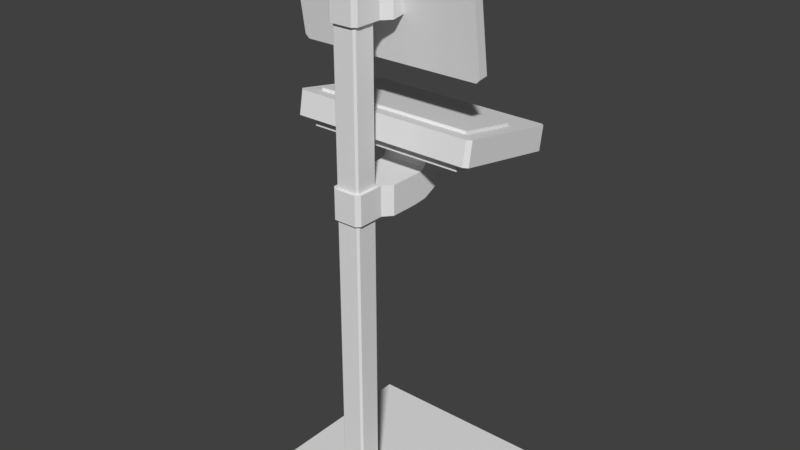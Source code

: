 # Source: Computer_terminal.blend  (saved by Blender 2.77.0; exported with 4.5.12 LTS)
import bpy
from mathutils import Matrix  # noqa: F401  (used for matrix-valued properties, if any)

bpy.ops.wm.read_factory_settings(use_empty=True)
scene = bpy.context.scene
scene.name = 'Scene'

# ---- collections
col_collection_1 = bpy.data.collections.new('Collection 1'); scene.collection.children.link(col_collection_1)

# ---- world
world_world = bpy.data.worlds.new('World'); scene.world = world_world
world_world.color = (0.05088, 0.05088, 0.05088)
world_world.use_sun_shadow = False
world_world.sun_shadow_jitter_overblur = 0.0
world_world.cycles.sampling_method = 'MANUAL'

# ---- meshes
me_cube_005 = bpy.data.meshes.new('Cube.005')
me_cube_005.from_pydata([(-0.24, -0.06548, 1.454), (-0.24, -0.02454, 1.177), (0.24, -0.06548, 1.454), (0.24, -0.02454, 1.177)], [], [(0, 2, 3, 1)])
_uv = me_cube_005.uv_layers.new(name='UVMap')
_uv.uv.foreach_set('vector', [0.7733, 0.6733, 0.2267, 0.6733, 0.2267, 0.4547, 0.7733, 0.4547])
me_cube_005.use_remesh_preserve_volume = False
me_cube_005.use_remesh_preserve_attributes = False
me_cube_005.use_mirror_vertex_groups = False
me_cube_005.update()
me_cube_004 = bpy.data.meshes.new('Cube.004')
me_cube_004.from_pydata([(0.05961, -0.05783, 1.284), (0.05961, -0.06653, 1.343), (-0.05961, -0.05783, 1.284), (-0.05961, -0.06653, 1.343), (0.24, -0.01995, 1.178), (0.24, -0.0609, 1.455), (-0.24, -0.01995, 1.178), (-0.24, -0.0609, 1.455), (-0.24, -0.06781, 1.454), (-0.24, -0.02687, 1.177), (0.24, -0.06781, 1.454), (0.24, -0.02687, 1.177), (0.05961, -0.09195, 1.279), (0.05961, -0.09182, 1.339), (-0.05961, -0.09182, 1.339), (-0.05961, -0.09195, 1.279), (0.04019, -0.1144, 1.279), (0.04019, -0.1142, 1.339), (-0.04019, -0.1142, 1.339), (-0.04019, -0.1144, 1.279), (-0.25, -0.05795, 1.456), (-0.2402, -0.05938, 1.465), (-0.2431, -0.05837, 1.458), (-0.2402, -0.01551, 1.169), (-0.25, -0.01695, 1.178), (-0.2431, -0.01653, 1.175), (0.2402, -0.05938, 1.465), (0.25, -0.05795, 1.456), (0.2431, -0.05837, 1.458), (0.25, -0.01695, 1.178), (0.2402, -0.01551, 1.169), (0.2431, -0.01653, 1.175), (0.2402, -0.04024, 1.165), (0.25, -0.04168, 1.175), (0.2417, -0.04101, 1.17), (0.25, -0.08268, 1.452), (0.2402, -0.08412, 1.462), (0.2417, -0.08335, 1.457), (-0.2402, -0.08412, 1.462), (-0.25, -0.08268, 1.452), (-0.2417, -0.08335, 1.457), (-0.25, -0.04168, 1.175), (-0.2402, -0.04024, 1.165), (-0.2417, -0.04101, 1.17), (0.04019, -0.1825, 1.279), (0.03019, -0.1925, 1.279), (0.03019, -0.1924, 1.339), (0.04019, -0.1824, 1.339), (-0.04019, -0.1824, 1.339), (-0.03019, -0.1924, 1.339), (-0.03019, -0.1925, 1.279), (-0.04019, -0.1825, 1.279)], [], [(2, 0, 12, 15), (5, 7, 22, 21, 26, 28), (4, 6, 9, 11), (1, 0, 34, 33, 35, 37), (6, 4, 31, 30, 23, 25), (39, 20, 24, 41), (32, 42, 23, 30), (7, 6, 25, 24, 20, 22), (27, 35, 33, 29), (4, 5, 28, 27, 29, 31), (8, 10, 11, 9), (7, 5, 10, 8), (5, 4, 11, 10), (6, 7, 8, 9), (0, 2, 43, 42, 32, 34), (2, 3, 40, 39, 41, 43), (3, 1, 37, 36, 38, 40), (14, 15, 19, 18), (1, 3, 14, 13), (3, 2, 15, 14), (0, 1, 13, 12), (12, 13, 17, 16), (15, 12, 16, 19), (13, 14, 18, 17), (19, 16, 44, 45, 50, 51), (17, 18, 48, 49, 46, 47), (16, 17, 47, 44), (18, 19, 51, 48), (20, 21, 22), (23, 24, 25), (26, 27, 28), (29, 30, 31), (32, 33, 34), (35, 36, 37), (38, 39, 40), (41, 42, 43), (38, 21, 20, 39), (23, 42, 41, 24), (26, 36, 35, 27), (32, 30, 29, 33), (26, 21, 38, 36), (44, 47, 46, 45), (48, 51, 50, 49), (46, 49, 50, 45)])
me_cube_004.use_remesh_preserve_volume = False
me_cube_004.use_remesh_preserve_attributes = False
me_cube_004.use_mirror_vertex_groups = False
me_cube_004.update()
me_cube_003 = bpy.data.meshes.new('Cube.003')
me_cube_003.from_pydata([(0.212, -0.03297, 1.042), (-0.212, -0.03297, 1.042), (0.212, 0.1271, 1.012), (-0.212, 0.1271, 1.012), (-0.2086, -0.05706, 0.9833), (0.2086, -0.05706, 0.9833), (-0.2086, 0.1892, 0.938), (0.2086, 0.1892, 0.938), (-0.2086, -0.06094, 0.9623), (0.2086, -0.06094, 0.9623), (-0.2086, 0.1853, 0.9169), (0.2086, 0.1853, 0.9169), (-0.05955, 0.02423, 0.9466), (0.05955, 0.02423, 0.9466), (-0.05955, 0.1001, 0.9326), (0.05955, 0.1001, 0.9326), (-0.05955, 0.01994, 0.9124), (0.05955, 0.01994, 0.9124), (-0.05955, 0.08749, 0.8751), (0.05955, 0.08749, 0.8751), (-0.05955, 0.014, 0.9031), (0.05955, 0.014, 0.9031), (-0.05955, 0.06265, 0.8432), (0.05955, 0.06265, 0.8432), (-0.05955, 0.001566, 0.898), (0.05955, 0.001566, 0.898), (-0.05955, 0.02131, 0.8234), (0.05955, 0.02131, 0.8234), (-0.05955, -0.0152, 0.8972), (0.05955, -0.0152, 0.8972), (-0.05955, -0.01528, 0.8201), (0.05955, -0.01528, 0.8201), (-0.04019, -0.1143, 0.8974), (0.04019, -0.1143, 0.8974), (-0.04019, -0.1144, 0.8203), (0.04019, -0.1144, 0.8203), (0.05955, -0.09184, 0.8202), (-0.05955, -0.09184, 0.8202), (-0.05955, -0.09175, 0.8973), (0.05955, -0.09175, 0.8973), (-0.04019, -0.1824, 0.8975), (-0.03019, -0.1924, 0.8975), (0.03019, -0.1924, 0.8975), (0.04019, -0.1824, 0.8975), (-0.03019, -0.1925, 0.8203), (-0.04019, -0.1825, 0.8203), (0.04019, -0.1825, 0.8203), (0.03019, -0.1925, 0.8203), (0.212, -0.03163, 1.049), (-0.212, -0.03163, 1.049), (-0.212, 0.1285, 1.019), (0.212, 0.1285, 1.019), (0.25, -0.07163, 0.986), (0.24, -0.08147, 0.9878), (0.2414, -0.07641, 0.9869), (-0.24, -0.08147, 0.9878), (-0.25, -0.07163, 0.986), (-0.2414, -0.07641, 0.9869), (0.24, 0.2136, 0.9335), (0.25, 0.2037, 0.9353), (0.2414, 0.2085, 0.9344), (-0.25, 0.2037, 0.9353), (-0.24, 0.2136, 0.9335), (-0.2414, 0.2085, 0.9344), (0.24, -0.0703, 1.048), (0.25, -0.06047, 1.047), (0.2429, -0.06335, 1.047), (-0.25, -0.06047, 1.047), (-0.24, -0.0703, 1.048), (-0.2429, -0.06335, 1.047), (-0.24, 0.2247, 0.9941), (-0.25, 0.2149, 0.9959), (-0.2429, 0.2178, 0.9954), (0.25, 0.2149, 0.9959), (0.24, 0.2247, 0.9941), (0.2429, 0.2178, 0.9954)], [], [(54, 53, 55, 57, 4, 5), (57, 56, 61, 63, 6, 4), (63, 62, 58, 60, 7, 6), (60, 59, 52, 54, 5, 7), (2, 0, 66, 65, 73, 75), (0, 2, 51, 48), (6, 7, 11, 10), (73, 65, 52, 59), (70, 74, 58, 62), (67, 71, 61, 56), (9, 8, 12, 13), (5, 4, 8, 9), (7, 5, 9, 11), (4, 6, 10, 8), (15, 13, 17, 19), (11, 9, 13, 15), (8, 10, 14, 12), (10, 11, 15, 14), (18, 19, 23, 22), (12, 14, 18, 16), (14, 15, 19, 18), (13, 12, 16, 17), (23, 21, 25, 27), (17, 16, 20, 21), (19, 17, 21, 23), (16, 18, 22, 20), (24, 26, 30, 28), (20, 22, 26, 24), (22, 23, 27, 26), (21, 20, 24, 25), (37, 36, 35, 34), (26, 27, 31, 30), (25, 24, 28, 29), (27, 25, 29, 31), (34, 35, 46, 47, 44, 45), (39, 38, 32, 33), (36, 39, 33, 35), (38, 37, 34, 32), (32, 34, 45, 40), (35, 33, 43, 46), (42, 41, 44, 47), (28, 30, 37, 38), (31, 29, 39, 36), (29, 28, 38, 39), (30, 31, 36, 37), (44, 41, 40, 45), (42, 47, 46, 43), (33, 32, 40, 41, 42, 43), (1, 3, 72, 71, 67, 69), (3, 2, 75, 74, 70, 72), (0, 1, 69, 68, 64, 66), (51, 50, 49, 48), (3, 1, 49, 50), (2, 3, 50, 51), (1, 0, 48, 49), (52, 53, 54), (55, 56, 57), (58, 59, 60), (61, 62, 63), (64, 65, 66), (67, 68, 69), (70, 71, 72), (73, 74, 75), (52, 65, 64, 53), (67, 56, 55, 68), (70, 62, 61, 71), (73, 59, 58, 74), (64, 68, 55, 53)])
me_cube_003.use_remesh_preserve_volume = False
me_cube_003.use_remesh_preserve_attributes = False
me_cube_003.use_mirror_vertex_groups = False
me_cube_003.update()
me_cube_001 = bpy.data.meshes.new('Cube.001')
me_cube_001.from_pydata([(0.25, -0.2497, 1.863e-08), (-0.25, -0.2497, 1.863e-08), (0.25, 0.2503, 1.863e-08), (-0.25, 0.2503, 1.863e-08), (0.25, -0.2497, 0.02885), (0.2389, -0.2382, 0.04), (-0.2389, -0.2382, 0.04), (-0.25, -0.2497, 0.02885), (-0.2389, 0.2389, 0.04), (-0.25, 0.2503, 0.02885), (0.2389, 0.2389, 0.04), (0.25, 0.2503, 0.02885), (0.04242, -0.1868, 1.468), (0.034, -0.1952, 1.468), (0.03647, -0.1892, 1.468), (-0.034, -0.1952, 1.468), (-0.04242, -0.1868, 1.468), (-0.03647, -0.1892, 1.468), (-0.04242, -0.1188, 1.468), (-0.034, -0.1103, 1.468), (-0.03647, -0.1163, 1.468), (0.034, -0.1103, 1.468), (0.04242, -0.1188, 1.468), (0.03647, -0.1163, 1.468), (0.034, -0.1952, 1.482), (0.04242, -0.1868, 1.482), (-0.04242, -0.1868, 1.482), (-0.034, -0.1952, 1.482), (-0.034, -0.1103, 1.482), (-0.04242, -0.1188, 1.482), (0.04242, -0.1188, 1.482), (0.034, -0.1103, 1.482), (0.03199, -0.1798, 0.04), (0.02699, -0.1848, 0.04), (0.03683, -0.186, 0.04), (-0.02699, -0.1848, 0.04), (-0.03199, -0.1798, 0.04), (-0.03683, -0.186, 0.04), (0.02699, -0.1208, 0.04), (0.03199, -0.1258, 0.04), (0.03448, -0.1164, 0.04), (-0.03199, -0.1258, 0.04), (-0.02699, -0.1208, 0.04), (-0.03448, -0.1164, 0.04), (0.02699, -0.1848, 1.468), (0.03199, -0.1798, 1.468), (0.03553, -0.1883, 1.468), (-0.03199, -0.1798, 1.468), (-0.02699, -0.1848, 1.468), (-0.03553, -0.1883, 1.468), (-0.02699, -0.1208, 1.468), (-0.03199, -0.1258, 1.468), (-0.03553, -0.1172, 1.468), (0.03199, -0.1258, 1.468), (0.02699, -0.1208, 1.468), (0.03553, -0.1172, 1.468)], [], [(37, 36, 41, 43, 8, 6), (41, 36, 47, 51), (46, 45, 53, 55, 23, 22, 12, 14), (4, 7, 1, 0), (0, 1, 3, 2), (40, 39, 32, 34, 5, 10), (7, 9, 3, 1), (9, 11, 2, 3), (32, 39, 53, 45), (12, 22, 30, 25), (35, 33, 44, 48), (38, 42, 50, 54), (43, 42, 38, 40, 10, 8), (49, 48, 44, 46, 14, 13, 15, 17), (15, 13, 24, 27), (18, 16, 26, 29), (21, 19, 28, 31), (30, 31, 28, 29, 26, 27, 24, 25), (55, 54, 50, 52, 20, 19, 21, 23), (5, 6, 7, 4), (6, 8, 9, 7), (8, 10, 11, 9), (10, 5, 4, 11), (11, 4, 0, 2), (12, 13, 14), (15, 16, 17), (18, 19, 20), (21, 22, 23), (21, 31, 30, 22), (24, 13, 12, 25), (15, 27, 26, 16), (28, 19, 18, 29), (52, 51, 47, 49, 17, 16, 18, 20), (32, 33, 34), (35, 36, 37), (38, 39, 40), (41, 42, 43), (44, 45, 46), (47, 48, 49), (50, 51, 52), (53, 54, 55), (32, 45, 44, 33), (47, 36, 35, 48), (38, 54, 53, 39), (50, 42, 41, 51), (34, 33, 35, 37, 6, 5)])
me_cube_001.use_remesh_preserve_volume = False
me_cube_001.use_remesh_preserve_attributes = False
me_cube_001.use_mirror_vertex_groups = False
me_cube_001.update()

# ---- objects
ob_computer_screen = bpy.data.objects.new('Computer screen', me_cube_005)
ob_computer_monitor = bpy.data.objects.new('Computer monitor', me_cube_004)
ob_computer_keyboard = bpy.data.objects.new('Computer keyboard', me_cube_003)
ob_computer_stand = bpy.data.objects.new('Computer stand', me_cube_001)

# ---- transforms, parenting, visibility, modifiers, constraints
ob_computer_screen.location = (0.0, 0.0, 0.0)
ob_computer_screen.lineart.crease_threshold = 0.0
ob_computer_monitor.location = (0.0, 0.0, 0.0)
ob_computer_monitor.lineart.crease_threshold = 0.0
ob_computer_keyboard.location = (0.0, 0.0, 0.0)
ob_computer_keyboard.lineart.crease_threshold = 0.0
ob_computer_stand.location = (0.0, 0.0, 0.0)
ob_computer_stand.lineart.crease_threshold = 0.0

# ---- collection membership
col_collection_1.objects.link(ob_computer_screen)
col_collection_1.objects.link(ob_computer_monitor)
col_collection_1.objects.link(ob_computer_keyboard)
col_collection_1.objects.link(ob_computer_stand)

# ---- scene / render settings (as saved in the file)
scene.frame_start = 1; scene.frame_end = 250; scene.frame_set(1)
scene.render.engine = 'BLENDER_EEVEE_NEXT'
scene.render.resolution_percentage = 50
scene.render.dither_intensity = 0.0
scene.cycles.use_denoising = False
scene.cycles.samples = 128
scene.cycles.sampling_pattern = 'TABULATED_SOBOL'
scene.cycles.light_sampling_threshold = 0.0
scene.cycles.use_adaptive_sampling = False
scene.cycles.use_light_tree = False
scene.cycles.blur_glossy = 0.0
scene.cycles.sample_clamp_indirect = 0.0
scene.view_settings.view_transform = 'Standard'
bpy.context.view_layer.update()

# ---- added for rendering (the .blend has no active camera and no usable light): camera, sun
cam_auto = bpy.data.cameras.new('AutoCamera')
cam_auto.lens = 50.0
cam_auto.sensor_width = 36.0
cam_auto.clip_end = 1000.0
ob_auto_camera = bpy.data.objects.new('AutoCamera', cam_auto)
scene.collection.objects.link(ob_auto_camera)
ob_auto_camera.location = (1.51888, -1.82231, 1.95587)
ob_auto_camera.rotation_euler = (1.09748, -7.21219e-08, 0.694738)
scene.camera = ob_auto_camera
light_auto_sun = bpy.data.lights.new('AutoSun', 'SUN')
light_auto_sun.energy = 3.0
light_auto_sun.angle = 0.0523599
ob_auto_sun = bpy.data.objects.new('AutoSun', light_auto_sun)
scene.collection.objects.link(ob_auto_sun)
ob_auto_sun.rotation_euler = (0.872665, 0.174533, 0.523599)
bpy.context.view_layer.update()
